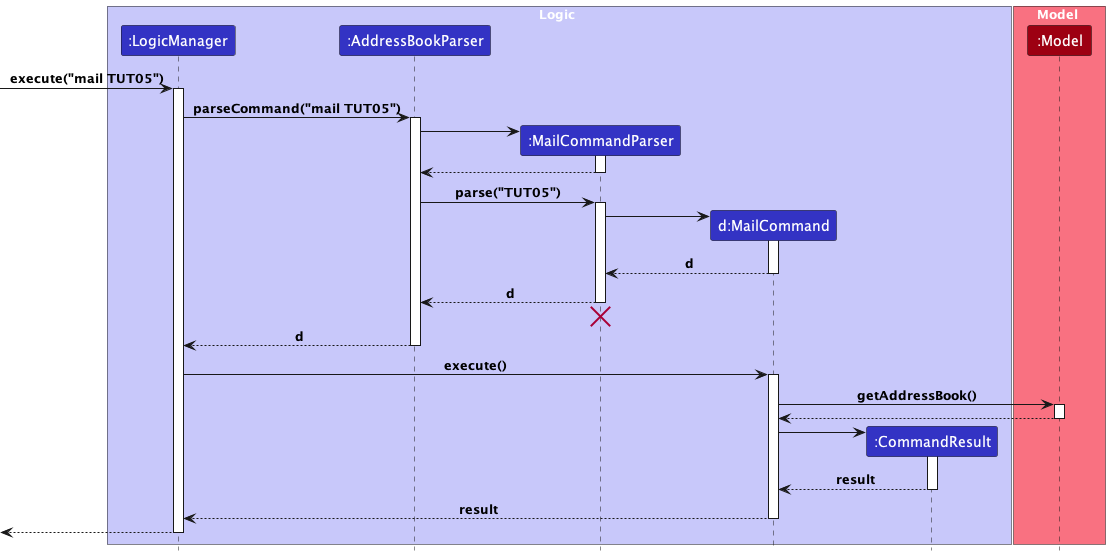

The diagram above was rendered by PlantUML. Its source (embedded in the PNG):
@startuml
!include style.puml

box Logic LOGIC_COLOR_T1
participant ":LogicManager" as LogicManager LOGIC_COLOR
participant ":AddressBookParser" as AddressBookParser LOGIC_COLOR
participant ":MailCommandParser" as MailCommandParser LOGIC_COLOR
participant "d:MailCommand" as MailCommand LOGIC_COLOR
participant ":CommandResult" as CommandResult LOGIC_COLOR
end box

box Model MODEL_COLOR_T1
participant ":Model" as Model MODEL_COLOR
end box

[-> LogicManager : execute("mail TUT05")
activate LogicManager

LogicManager -> AddressBookParser : parseCommand("mail TUT05")
activate AddressBookParser

create MailCommandParser
AddressBookParser -> MailCommandParser
activate MailCommandParser

MailCommandParser --> AddressBookParser
deactivate MailCommandParser

AddressBookParser -> MailCommandParser : parse("TUT05")
activate MailCommandParser

create MailCommand
MailCommandParser -> MailCommand
activate MailCommand

MailCommand --> MailCommandParser : d
deactivate MailCommand

MailCommandParser --> AddressBookParser : d
deactivate MailCommandParser

MailCommandParser -[hidden]-> AddressBookParser
destroy MailCommandParser

AddressBookParser --> LogicManager : d
deactivate AddressBookParser

LogicManager -> MailCommand : execute()
activate MailCommand

MailCommand -> Model : getAddressBook()
activate Model

Model --> MailCommand
deactivate Model

create CommandResult
MailCommand -> CommandResult
activate CommandResult

CommandResult --> MailCommand : result
deactivate CommandResult

MailCommand --> LogicManager : result
deactivate MailCommand

[<--LogicManager
deactivate LogicManager
@enduml